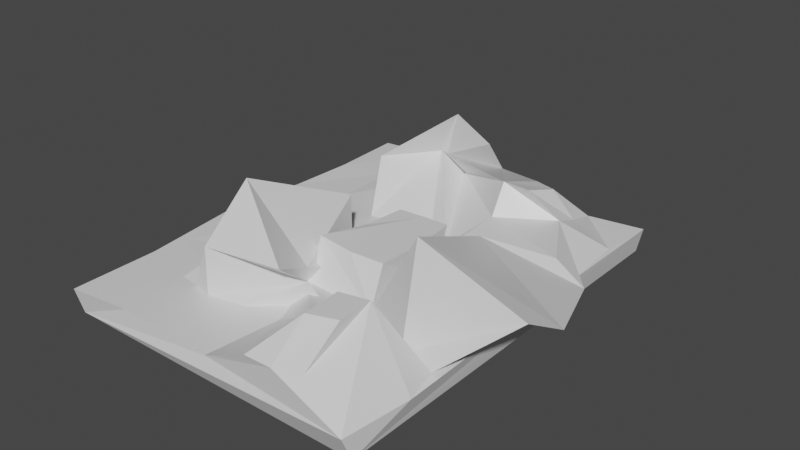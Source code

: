 # Source: hielo3.blend  (saved by Blender 2.93.21; exported with 4.5.12 LTS)
import bpy
from mathutils import Matrix  # noqa: F401  (used for matrix-valued properties, if any)

bpy.ops.wm.read_factory_settings(use_empty=True)
scene = bpy.context.scene
scene.name = 'Scene'

# ---- collections
col_collection = bpy.data.collections.new('Collection'); scene.collection.children.link(col_collection)

# ---- materials (node trees are filled in below, after node groups)
mat_material = bpy.data.materials.new('Material')
mat_material.alpha_threshold = 0.0
mat_material.use_transparent_shadow = False
mat_material.line_color = (0.0, 0.0, 0.0, 1.0)

# ---- material node trees
mat_material.use_nodes = True; mat_material.node_tree.nodes.clear()
_N = mat_material.node_tree.nodes; _L = mat_material.node_tree.links
n0 = _N.new('ShaderNodeOutputMaterial'); n0.name = 'Material Output'; n0.location = (300, 300)
n1 = _N.new('ShaderNodeBsdfPrincipled'); n1.name = 'Principled BSDF'; n1.location = (10, 300)
n1.distribution = 'GGX'
n1.subsurface_method = 'BURLEY'
n1.inputs[2].default_value = 0.4
n1.inputs[3].default_value = 1.45
n1.inputs[27].default_value = (0.0, 0.0, 0.0, 1.0)
n1.inputs[28].default_value = 1.0
_L.new(n1.outputs[0], n0.inputs[0])
n0.is_active_output = True

# ---- world
world_world = bpy.data.worlds.new('World'); scene.world = world_world
world_world.use_nodes = True; world_world.node_tree.nodes.clear()
_N = world_world.node_tree.nodes; _L = world_world.node_tree.links
n0 = _N.new('ShaderNodeOutputWorld'); n0.name = 'World Output'; n0.location = (300, 300)
n1 = _N.new('ShaderNodeBackground'); n1.name = 'Background'; n1.location = (10, 300)
n1.inputs[0].default_value = (0.05088, 0.05088, 0.05088, 1.0)
_L.new(n1.outputs[0], n0.inputs[0])
n0.is_active_output = True
world_world.color = (0.05088, 0.05088, 0.05088)
world_world.use_sun_shadow = False
world_world.sun_shadow_jitter_overblur = 0.0

# ---- meshes
me_cube = bpy.data.meshes.new('Cube')
me_cube.from_pydata([(1.029, 1.01, 1.01), (1.0, 1.0, -1.0), (0.9959, -1.05, 0.9949), (1.0, -1.0, -1.0), (-1.037, 1.035, 0.9896), (-1.0, 1.0, -1.0), (-1.028, -1.024, 1.031), (-1.0, -1.0, -1.0), (0.6978, -0.9964, 3.217), (0.3589, -1.033, 3.215), (0.01643, -1.002, 0.9829), (-0.3843, -1.003, 1.075), (-0.6308, -0.9913, 1.073), (0.9982, 0.7332, 1.055), (1.033, 0.3607, 1.062), (0.8899, -0.03466, 1.177), (0.9873, -0.5431, 1.07), (1.043, -0.7158, 0.9948), (-1.027, -0.5954, 1.04), (-0.9991, -0.4261, 1.05), (-1.111, -0.0009075, 1.06), (-1.041, 0.3311, 0.9986), (-1.01, 0.6496, 1.074), (-0.6896, 1.062, 1.033), (-0.4527, 1.034, 1.096), (-0.1508, 1.158, 0.992), (0.3659, 0.9323, 1.076), (0.6739, 0.9641, 1.023), (0.7064, 0.6601, 2.726), (0.9474, 0.3463, 2.775), (0.7581, -0.4142, 8.954), (0.7602, -0.5104, 1.077), (0.7107, -0.6392, 5.787), (0.371, 0.5814, 5.24), (0.3613, 0.2756, 2.476), (0.3648, 0.07941, 0.7863), (0.3982, -0.3719, 1.097), (0.379, -0.7013, 3.28), (-0.1156, 0.7206, 8.532), (0.02363, 0.3863, 0.7347), (0.03728, 0.07433, 0.7364), (-0.07598, -0.363, 1.268), (0.07064, -0.6264, 1.042), (-0.4905, 0.6735, 1.284), (-0.351, 0.2931, 1.126), (-0.4035, 0.006245, 1.119), (-0.4198, -0.4304, 8.595), (-0.4053, -0.6982, 1.088), (-0.6896, 0.7321, 1.006), (-0.6857, 0.3815, 1.063), (-0.7093, -0.01125, 1.121), (-0.401, -0.1525, 0.9765), (-0.6626, -0.6617, 1.094), (0.00294, -0.1418, 1.066), (0.1546, -0.4406, 1.062), (-0.2405, 0.06286, 4.919), (-0.409, -0.6904, 4.915), (-0.713, -0.009415, 1.132), (-0.6897, -0.5242, 1.102), (-0.1869, 0.01649, 1.082), (0.08655, -0.6384, 5.028), (-0.1734, -0.6633, 1.064), (-0.5577, 0.0102, 1.13), (-0.4685, -0.2477, 5.056), (-0.5359, -0.6773, 1.092), (-0.5526, -0.3387, 3.041), (-0.5229, -0.1664, 3.137), (0.09904, -0.4929, 3.041), (-0.01373, -0.4061, 3.059), (0.3669, 0.1644, 4.226), (0.3806, -0.2753, 4.221), (0.003744, -0.06162, 4.178), (-0.0766, -0.2685, 4.381), (0.03223, 0.156, 4.168), (-0.2571, 1.056, 1.053), (-0.06589, 0.9379, 4.863), (-0.4587, 0.8588, 1.124), (-0.474, 0.4778, 4.922), (-0.4631, 0.6533, 2.907), (0.3782, 0.4895, 2.791), (-0.2586, 0.7393, 4.833), (-0.1991, 0.7312, 4.67), (0.2016, 0.326, 0.7339), (-0.1363, 0.8089, 2.77), (0.3981, -0.07169, 4.222), (-0.03852, -0.1704, 4.285), (0.2024, 0.1631, 4.209), (0.1675, -0.2902, 4.304), (0.01831, 0.05219, 4.169), (1.028, 0.1136, 1.079), (0.6387, 0.1171, 4.819), (1.133, 0.3546, 1.073), (1.344, -0.3285, 4.827), (1.389, -0.1301, 2.982), (0.5381, 0.9678, 1.023), (0.6989, 0.7987, 1.865), (0.4512, 0.7691, 4.419), (0.552, 0.5757, 5.234), (0.5851, 0.7447, 4.414), (0.5349, -1.031, 3.222), (0.7163, -0.8107, 5.761), (0.3587, -0.8715, 3.253), (0.531, -0.6689, 5.781), (0.5434, -0.8572, 5.756)], [], [(52, 18, 6, 12), (3, 2, 8, 99, 9, 10, 11, 12, 6, 7), (7, 6, 18, 19, 20, 21, 22, 4, 5), (5, 1, 3, 7), (1, 0, 13, 14, 89, 15, 16, 17, 2, 3), (5, 4, 23, 24, 74, 25, 26, 94, 27, 0, 1), (17, 32, 100, 8, 2), (103, 101, 9, 99), (37, 42, 10, 9, 101), (42, 61, 47, 11, 10), (47, 64, 52, 12, 11), (0, 27, 95, 28, 13), (13, 28, 29, 91, 14), (93, 90, 30, 92), (15, 92, 30, 31, 16), (16, 31, 32, 17), (98, 96, 33, 97), (28, 97, 33, 79, 34, 29), (29, 34, 35, 30, 90), (30, 35, 36, 31), (31, 36, 37, 102, 32), (26, 25, 75, 38, 81, 33, 96), (83, 80, 39, 82), (34, 82, 39, 40, 35), (35, 40, 73, 86, 69), (36, 41, 54, 42, 37), (78, 76, 43, 77), (38, 77, 43, 44, 39, 80), (39, 44, 45, 59, 40), (68, 55, 46, 60), (67, 56, 47, 61), (24, 23, 48, 43, 76), (43, 48, 49, 44), (44, 49, 50, 62, 45), (66, 57, 51, 63), (65, 58, 52, 64), (23, 4, 22, 48), (48, 22, 21, 49), (49, 21, 20, 50), (50, 20, 19, 51, 57), (51, 19, 18, 52, 58), (56, 65, 64, 47), (46, 63, 65, 56), (63, 51, 58, 65), (55, 66, 63, 46), (45, 62, 66, 55), (62, 50, 57, 66), (54, 67, 61, 42), (41, 60, 67, 54), (60, 46, 56, 67), (53, 68, 60, 41), (40, 59, 68, 53), (59, 45, 55, 68), (69, 86, 73, 88, 71, 85, 72, 87, 70, 84), (40, 53, 71, 88, 73), (53, 41, 72, 85, 71), (36, 35, 69, 84, 70), (41, 36, 70, 87, 72), (75, 78, 77, 38), (25, 74, 78, 75), (74, 24, 76, 78), (79, 83, 82, 34), (33, 81, 83, 79), (81, 38, 80, 83), (89, 93, 92, 15), (14, 91, 93, 89), (91, 29, 90, 93), (95, 98, 97, 28), (27, 94, 98, 95), (94, 26, 96, 98), (100, 103, 99, 8), (32, 102, 103, 100), (102, 37, 101, 103)])
_uv = me_cube.uv_layers.new(name='UVMap')
_uv.uv.foreach_set('vector', [0.8333, 0.7083, 0.875, 0.7083, 0.875, 0.75, 0.8333, 0.75, 0.375, 0.75, 0.625, 0.75, 0.625, 0.7917, 0.625, 0.8125, 0.625, 0.8333, 0.625, 0.875, 0.625, 0.9167, 0.625, 0.9583, 0.625, 1.0, 0.375, 1.0, 0.375, 0.0, 0.625, 0.0, 0.625, 0.04167, 0.625, 0.08333, 0.625, 0.125, 0.625, 0.1667, 0.625, 0.2083, 0.625, 0.25, 0.375, 0.25, 0.125, 0.5, 0.375, 0.5, 0.375, 0.75, 0.125, 0.75, 0.375, 0.5, 0.625, 0.5, 0.625, 0.5417, 0.625, 0.5833, 0.625, 0.6042, 0.625, 0.625, 0.625, 0.6667, 0.625, 0.7083, 0.625, 0.75, 0.375, 0.75, 0.375, 0.25, 0.625, 0.25, 0.625, 0.2917, 0.625, 0.3333, 0.625, 0.3542, 0.625, 0.375, 0.625, 0.4167, 0.625, 0.4375, 0.625, 0.4583, 0.625, 0.5, 0.375, 0.5, 0.625, 0.7083, 0.6667, 0.7083, 0.6667, 0.7292, 0.6667, 0.75, 0.625, 0.75, 0.6875, 0.7292, 0.7083, 0.7292, 0.7083, 0.75, 0.6875, 0.75, 0.7083, 0.7083, 0.75, 0.7083, 0.75, 0.75, 0.7083, 0.75, 0.7083, 0.7292, 0.75, 0.7083, 0.7708, 0.7083, 0.7917, 0.7083, 0.7917, 0.75, 0.75, 0.75, 0.7917, 0.7083, 0.8125, 0.7083, 0.8333, 0.7083, 0.8333, 0.75, 0.7917, 0.75, 0.625, 0.5, 0.6667, 0.5, 0.6667, 0.5208, 0.6667, 0.5417, 0.625, 0.5417, 0.625, 0.5417, 0.6667, 0.5417, 0.6667, 0.5833, 0.6458, 0.5833, 0.625, 0.5833, 0.6458, 0.6042, 0.6667, 0.6042, 0.6667, 0.625, 0.6458, 0.625, 0.625, 0.625, 0.6458, 0.625, 0.6667, 0.625, 0.6667, 0.6667, 0.625, 0.6667, 0.625, 0.6667, 0.6667, 0.6667, 0.6667, 0.7083, 0.625, 0.7083, 0.6875, 0.5208, 0.7083, 0.5208, 0.7083, 0.5417, 0.6875, 0.5417, 0.6667, 0.5417, 0.6875, 0.5417, 0.7083, 0.5417, 0.7083, 0.5625, 0.7083, 0.5833, 0.6667, 0.5833, 0.6667, 0.5833, 0.7083, 0.5833, 0.7083, 0.625, 0.6667, 0.625, 0.6667, 0.6042, 0.6667, 0.625, 0.7083, 0.625, 0.7083, 0.6667, 0.6667, 0.6667, 0.6667, 0.6667, 0.7083, 0.6667, 0.7083, 0.7083, 0.6875, 0.7083, 0.6667, 0.7083, 0.7083, 0.5, 0.75, 0.5, 0.75, 0.5208, 0.75, 0.5417, 0.7292, 0.5417, 0.7083, 0.5417, 0.7083, 0.5208, 0.7292, 0.5625, 0.75, 0.5625, 0.75, 0.5833, 0.7292, 0.5833, 0.7083, 0.5833, 0.7292, 0.5833, 0.75, 0.5833, 0.75, 0.625, 0.7083, 0.625, 0.7083, 0.625, 0.75, 0.625, 0.75, 0.625, 0.7292, 0.625, 0.7083, 0.625, 0.7083, 0.6667, 0.75, 0.6667, 0.75, 0.6875, 0.75, 0.7083, 0.7083, 0.7083, 0.7708, 0.5208, 0.7917, 0.5208, 0.7917, 0.5417, 0.7708, 0.5417, 0.75, 0.5417, 0.7708, 0.5417, 0.7917, 0.5417, 0.7917, 0.5833, 0.75, 0.5833, 0.75, 0.5625, 0.75, 0.5833, 0.7917, 0.5833, 0.7917, 0.625, 0.7708, 0.625, 0.75, 0.625, 0.7708, 0.6458, 0.7917, 0.6458, 0.7917, 0.6667, 0.7708, 0.6667, 0.7708, 0.6875, 0.7917, 0.6875, 0.7917, 0.7083, 0.7708, 0.7083, 0.7917, 0.5, 0.8333, 0.5, 0.8333, 0.5417, 0.7917, 0.5417, 0.7917, 0.5208, 0.7917, 0.5417, 0.8333, 0.5417, 0.8333, 0.5833, 0.7917, 0.5833, 0.7917, 0.5833, 0.8333, 0.5833, 0.8333, 0.625, 0.8125, 0.625, 0.7917, 0.625, 0.8125, 0.6458, 0.8333, 0.6458, 0.8333, 0.6667, 0.8125, 0.6667, 0.8125, 0.6875, 0.8333, 0.6875, 0.8333, 0.7083, 0.8125, 0.7083, 0.8333, 0.5, 0.875, 0.5, 0.875, 0.5417, 0.8333, 0.5417, 0.8333, 0.5417, 0.875, 0.5417, 0.875, 0.5833, 0.8333, 0.5833, 0.8333, 0.5833, 0.875, 0.5833, 0.875, 0.625, 0.8333, 0.625, 0.8333, 0.625, 0.875, 0.625, 0.875, 0.6667, 0.8333, 0.6667, 0.8333, 0.6458, 0.8333, 0.6667, 0.875, 0.6667, 0.875, 0.7083, 0.8333, 0.7083, 0.8333, 0.6875, 0.7917, 0.6875, 0.8125, 0.6875, 0.8125, 0.7083, 0.7917, 0.7083, 0.7917, 0.6667, 0.8125, 0.6667, 0.8125, 0.6875, 0.7917, 0.6875, 0.8125, 0.6667, 0.8333, 0.6667, 0.8333, 0.6875, 0.8125, 0.6875, 0.7917, 0.6458, 0.8125, 0.6458, 0.8125, 0.6667, 0.7917, 0.6667, 0.7917, 0.625, 0.8125, 0.625, 0.8125, 0.6458, 0.7917, 0.6458, 0.8125, 0.625, 0.8333, 0.625, 0.8333, 0.6458, 0.8125, 0.6458, 0.75, 0.6875, 0.7708, 0.6875, 0.7708, 0.7083, 0.75, 0.7083, 0.75, 0.6667, 0.7708, 0.6667, 0.7708, 0.6875, 0.75, 0.6875, 0.7708, 0.6667, 0.7917, 0.6667, 0.7917, 0.6875, 0.7708, 0.6875, 0.75, 0.6458, 0.7708, 0.6458, 0.7708, 0.6667, 0.75, 0.6667, 0.75, 0.625, 0.7708, 0.625, 0.7708, 0.6458, 0.75, 0.6458, 0.7708, 0.625, 0.7917, 0.625, 0.7917, 0.6458, 0.7708, 0.6458, 0.7083, 0.625, 0.7292, 0.625, 0.75, 0.625, 0.75, 0.6354, 0.75, 0.6458, 0.75, 0.6562, 0.75, 0.6667, 0.7292, 0.6667, 0.7083, 0.6667, 0.7083, 0.6458, 0.75, 0.625, 0.75, 0.6458, 0.75, 0.6458, 0.75, 0.6354, 0.75, 0.625, 0.75, 0.6458, 0.75, 0.6667, 0.75, 0.6667, 0.75, 0.6562, 0.75, 0.6458, 0.7083, 0.6667, 0.7083, 0.625, 0.7083, 0.625, 0.7083, 0.6458, 0.7083, 0.6667, 0.75, 0.6667, 0.7083, 0.6667, 0.7083, 0.6667, 0.7292, 0.6667, 0.75, 0.6667, 0.75, 0.5208, 0.7708, 0.5208, 0.7708, 0.5417, 0.75, 0.5417, 0.75, 0.5, 0.7708, 0.5, 0.7708, 0.5208, 0.75, 0.5208, 0.7708, 0.5, 0.7917, 0.5, 0.7917, 0.5208, 0.7708, 0.5208, 0.7083, 0.5625, 0.7292, 0.5625, 0.7292, 0.5833, 0.7083, 0.5833, 0.7083, 0.5417, 0.7292, 0.5417, 0.7292, 0.5625, 0.7083, 0.5625, 0.7292, 0.5417, 0.75, 0.5417, 0.75, 0.5625, 0.7292, 0.5625, 0.625, 0.6042, 0.6458, 0.6042, 0.6458, 0.625, 0.625, 0.625, 0.625, 0.5833, 0.6458, 0.5833, 0.6458, 0.6042, 0.625, 0.6042, 0.6458, 0.5833, 0.6667, 0.5833, 0.6667, 0.6042, 0.6458, 0.6042, 0.6667, 0.5208, 0.6875, 0.5208, 0.6875, 0.5417, 0.6667, 0.5417, 0.6667, 0.5, 0.6875, 0.5, 0.6875, 0.5208, 0.6667, 0.5208, 0.6875, 0.5, 0.7083, 0.5, 0.7083, 0.5208, 0.6875, 0.5208, 0.6667, 0.7292, 0.6875, 0.7292, 0.6875, 0.75, 0.6667, 0.75, 0.6667, 0.7083, 0.6875, 0.7083, 0.6875, 0.7292, 0.6667, 0.7292, 0.6875, 0.7083, 0.7083, 0.7083, 0.7083, 0.7292, 0.6875, 0.7292])
me_cube.materials.append(mat_material)
me_cube.use_remesh_preserve_volume = False
me_cube.use_remesh_preserve_attributes = False
me_cube.use_mirror_vertex_groups = False
me_cube.update()

# ---- objects
ob_cube = bpy.data.objects.new('Cube', me_cube)

# ---- transforms, parenting, visibility, modifiers, constraints
ob_cube.location = (0.0, 0.0, 0.0)
ob_cube.scale = (6.602, 8.592, 0.5041)
ob_cube.lock_rotations_4d = False
ob_cube.empty_display_type = 'ARROWS'
ob_cube.lineart.crease_threshold = 0.0

# ---- collection membership
col_collection.objects.link(ob_cube)

# ---- scene / render settings (as saved in the file)
scene.frame_start = 1; scene.frame_end = 250; scene.frame_set(1)
scene.render.engine = 'BLENDER_EEVEE_NEXT'
scene.cycles.use_denoising = False
scene.cycles.samples = 128
scene.cycles.sampling_pattern = 'TABULATED_SOBOL'
scene.cycles.use_adaptive_sampling = False
scene.cycles.use_light_tree = False
scene.view_settings.view_transform = 'Filmic'
bpy.context.view_layer.update()

# ---- added for rendering (the .blend has no active camera and no usable light): camera, sun
cam_auto = bpy.data.cameras.new('AutoCamera')
cam_auto.lens = 50.0
cam_auto.sensor_width = 36.0
cam_auto.clip_end = 1000.0
ob_auto_camera = bpy.data.objects.new('AutoCamera', cam_auto)
scene.collection.objects.link(ob_auto_camera)
ob_auto_camera.location = (24.6462, -28.0076, 20.9869)
ob_auto_camera.rotation_euler = (1.09748, -7.21219e-08, 0.694738)
scene.camera = ob_auto_camera
light_auto_sun = bpy.data.lights.new('AutoSun', 'SUN')
light_auto_sun.energy = 3.0
light_auto_sun.angle = 0.0523599
ob_auto_sun = bpy.data.objects.new('AutoSun', light_auto_sun)
scene.collection.objects.link(ob_auto_sun)
ob_auto_sun.rotation_euler = (0.872665, 0.174533, 0.523599)
bpy.context.view_layer.update()
